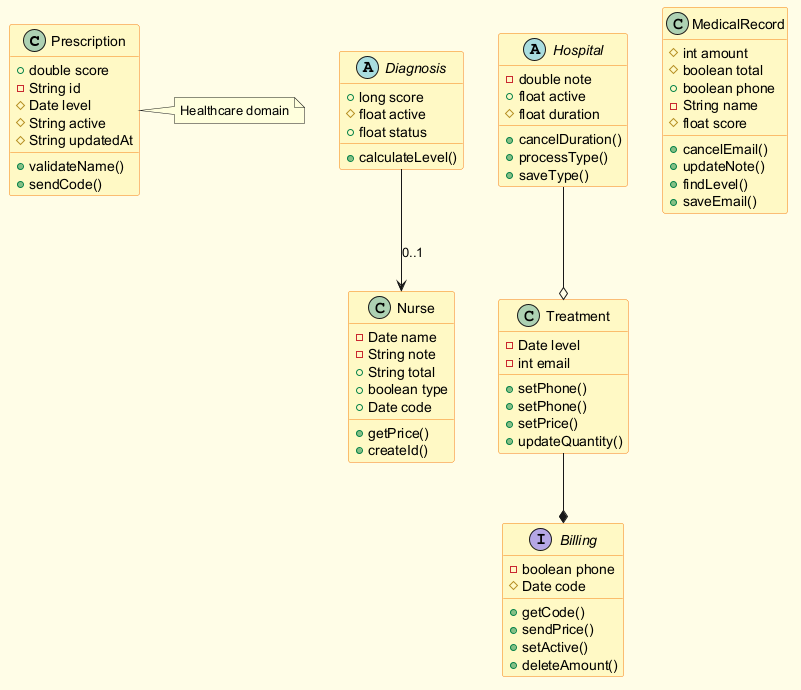

The diagram above was rendered by PlantUML. Its source (embedded in the PNG):
@startuml
skinparam backgroundColor #FFFDE7
skinparam classBackgroundColor #FFF9C4
skinparam classBorderColor #F57F17
class Prescription {
  +double score
  -String id
  #Date level
  #String active
  #String updatedAt
  +validateName()
  +sendCode()
}
class Nurse {
  -Date name
  -String note
  +String total
  +boolean type
  +Date code
  +getPrice()
  +createId()
}
abstract class Hospital {
  -double note
  +float active
  #float duration
  +cancelDuration()
  +processType()
  +saveType()
}
abstract class Diagnosis {
  +long score
  #float active
  +float status
  +calculateLevel()
}
class MedicalRecord {
  #int amount
  #boolean total
  +boolean phone
  -String name
  #float score
  +cancelEmail()
  +updateNote()
  +findLevel()
  +saveEmail()
}
interface Billing {
  -boolean phone
  #Date code
  +getCode()
  +sendPrice()
  +setActive()
  +deleteAmount()
}
class Treatment {
  -Date level
  -int email
  +setPhone()
  +setPhone()
  +setPrice()
  +updateQuantity()
}
Diagnosis --> Nurse : "0..1"
Hospital --o Treatment
Treatment --* Billing
note right of Prescription : Healthcare domain
@enduml